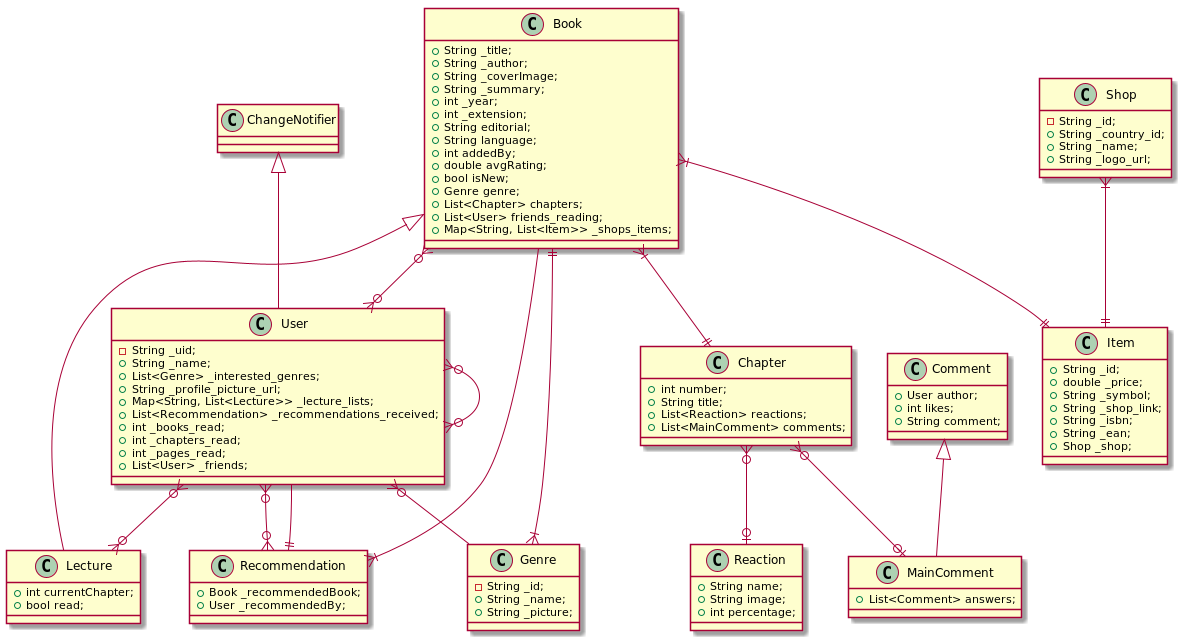

The diagram above was rendered by PlantUML. Its source (embedded in the PNG):
@startuml
Book }|--|| Chapter
Book }o--o{ User
Book }|--|| Item
Book ||--|{ Genre
Chapter }o--o| Reaction
Chapter }o--o| MainComment
Shop }|--|| Item
Recommendation }|-- Book
Recommendation ||-- User
User }o-- Genre
User }o--o{ Lecture
User }o--o{ Recommendation
User }o--o{ User



class Book {
  + String _title;
  + String _author;
  + String _coverImage;
  + String _summary;
  + int _year;
  + int _extension;
  + String editorial;
  + String language;
  + int addedBy;
  + double avgRating;
  + bool isNew;
  + Genre genre;
  + List<Chapter> chapters;
  + List<User> friends_reading;
  + Map<String, List<Item>> _shops_items;
}

class Chapter{

  + int number;
  + String title;
  + List<Reaction> reactions;
  + List<MainComment> comments;
}

class Comment {
  + User author;
  + int likes;
  + String comment;
}

class Genre {
  - String _id;
  + String _name;
  + String _picture;
}

class Item{
  + String _id;
  + double _price;
  + String _symbol;
  + String _shop_link;
  + String _isbn;
  + String _ean;
  + Shop _shop;
}

class Lecture extends Book{

  + int currentChapter;
  + bool read;
}

class MainComment extends Comment{
  + List<Comment> answers;
}

class Reaction {
  + String name;
  + String image;
  + int percentage;
}

class Recommendation {

  + Book _recommendedBook;
  + User _recommendedBy;
}

class Shop {
  - String _id;
  + String _country_id;
  + String _name;
  + String _logo_url;
}

class User extends ChangeNotifier{

  - String _uid;
  + String _name;
  + List<Genre> _interested_genres;
  + String _profile_picture_url;
  + Map<String, List<Lecture>> _lecture_lists;
  + List<Recommendation> _recommendations_received;
  + int _books_read;
  + int _chapters_read;
  + int _pages_read;
  + List<User> _friends;
}




@enduml